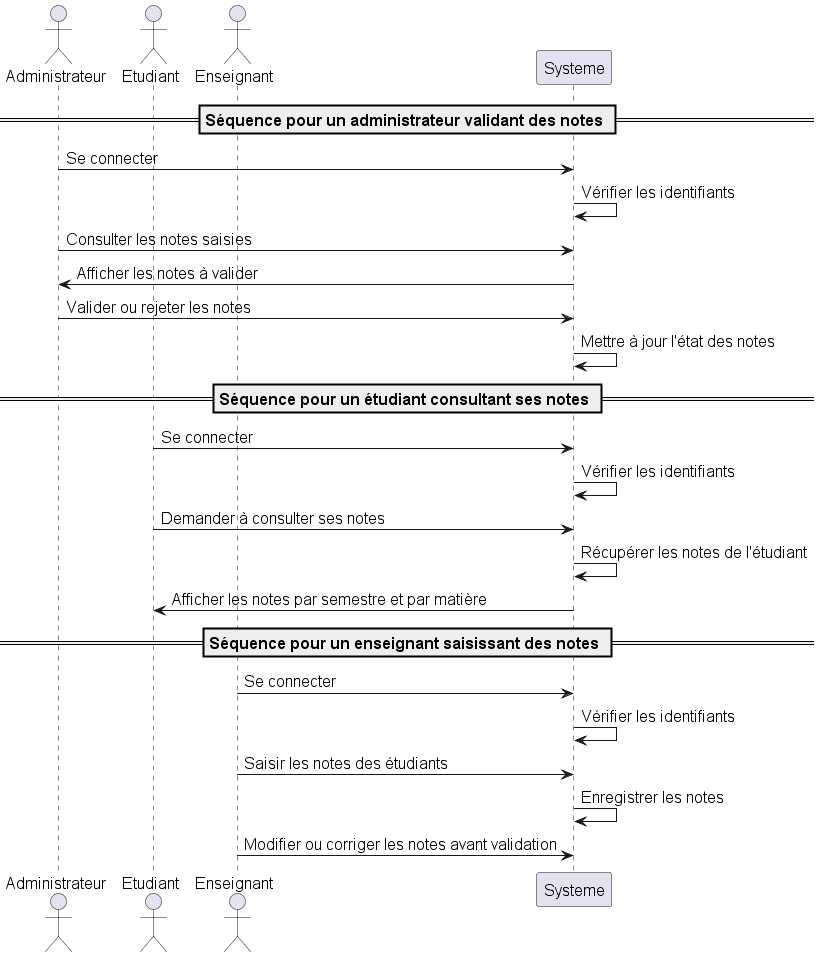

The diagram above was rendered by PlantUML. Its source (embedded in the PNG):
@startuml
' Augmenter la taille de la police
skinparam defaultFontSize 16

' Début du diagramme de séquence
actor Administrateur
actor Etudiant
actor Enseignant
participant Systeme

== Séquence pour un administrateur validant des notes ==
Administrateur -> Systeme : Se connecter
Systeme -> Systeme : Vérifier les identifiants
Administrateur -> Systeme : Consulter les notes saisies
Systeme -> Administrateur : Afficher les notes à valider
Administrateur -> Systeme : Valider ou rejeter les notes
Systeme -> Systeme : Mettre à jour l'état des notes

== Séquence pour un étudiant consultant ses notes ==
Etudiant -> Systeme : Se connecter
Systeme -> Systeme : Vérifier les identifiants
Etudiant -> Systeme : Demander à consulter ses notes
Systeme -> Systeme : Récupérer les notes de l'étudiant
Systeme -> Etudiant : Afficher les notes par semestre et par matière

== Séquence pour un enseignant saisissant des notes ==
Enseignant -> Systeme : Se connecter
Systeme -> Systeme : Vérifier les identifiants
Enseignant -> Systeme : Saisir les notes des étudiants
Systeme -> Systeme : Enregistrer les notes
Enseignant -> Systeme : Modifier ou corriger les notes avant validation

@enduml